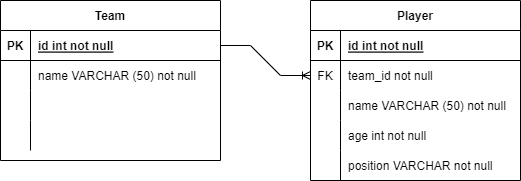

The diagram above was exported from draw.io. Its source (the exported page's mxGraphModel, read from the mxfile embedded in the PNG):
<mxGraphModel dx="868" dy="482" grid="1" gridSize="10" guides="1" tooltips="1" connect="1" arrows="1" fold="1" page="1" pageScale="1" pageWidth="827" pageHeight="1169" math="0" shadow="0">
  <root>
    <mxCell id="0" />
    <mxCell id="1" parent="0" />
    <mxCell id="upoY5UXe7UiUs-PnmSL0-1" value="Team" style="shape=table;startSize=30;container=1;collapsible=1;childLayout=tableLayout;fixedRows=1;rowLines=0;fontStyle=1;align=center;resizeLast=1;" parent="1" vertex="1">
      <mxGeometry x="50" y="40" width="220" height="160" as="geometry" />
    </mxCell>
    <mxCell id="upoY5UXe7UiUs-PnmSL0-2" value="" style="shape=tableRow;horizontal=0;startSize=0;swimlaneHead=0;swimlaneBody=0;fillColor=none;collapsible=0;dropTarget=0;points=[[0,0.5],[1,0.5]];portConstraint=eastwest;top=0;left=0;right=0;bottom=1;" parent="upoY5UXe7UiUs-PnmSL0-1" vertex="1">
      <mxGeometry y="30" width="220" height="30" as="geometry" />
    </mxCell>
    <mxCell id="upoY5UXe7UiUs-PnmSL0-3" value="PK" style="shape=partialRectangle;connectable=0;fillColor=none;top=0;left=0;bottom=0;right=0;fontStyle=1;overflow=hidden;" parent="upoY5UXe7UiUs-PnmSL0-2" vertex="1">
      <mxGeometry width="30" height="30" as="geometry">
        <mxRectangle width="30" height="30" as="alternateBounds" />
      </mxGeometry>
    </mxCell>
    <mxCell id="upoY5UXe7UiUs-PnmSL0-4" value="id int not null" style="shape=partialRectangle;connectable=0;fillColor=none;top=0;left=0;bottom=0;right=0;align=left;spacingLeft=6;fontStyle=5;overflow=hidden;" parent="upoY5UXe7UiUs-PnmSL0-2" vertex="1">
      <mxGeometry x="30" width="190" height="30" as="geometry">
        <mxRectangle width="190" height="30" as="alternateBounds" />
      </mxGeometry>
    </mxCell>
    <mxCell id="upoY5UXe7UiUs-PnmSL0-5" value="" style="shape=tableRow;horizontal=0;startSize=0;swimlaneHead=0;swimlaneBody=0;fillColor=none;collapsible=0;dropTarget=0;points=[[0,0.5],[1,0.5]];portConstraint=eastwest;top=0;left=0;right=0;bottom=0;" parent="upoY5UXe7UiUs-PnmSL0-1" vertex="1">
      <mxGeometry y="60" width="220" height="30" as="geometry" />
    </mxCell>
    <mxCell id="upoY5UXe7UiUs-PnmSL0-6" value="" style="shape=partialRectangle;connectable=0;fillColor=none;top=0;left=0;bottom=0;right=0;editable=1;overflow=hidden;" parent="upoY5UXe7UiUs-PnmSL0-5" vertex="1">
      <mxGeometry width="30" height="30" as="geometry">
        <mxRectangle width="30" height="30" as="alternateBounds" />
      </mxGeometry>
    </mxCell>
    <mxCell id="upoY5UXe7UiUs-PnmSL0-7" value="name VARCHAR (50) not null" style="shape=partialRectangle;connectable=0;fillColor=none;top=0;left=0;bottom=0;right=0;align=left;spacingLeft=6;overflow=hidden;" parent="upoY5UXe7UiUs-PnmSL0-5" vertex="1">
      <mxGeometry x="30" width="190" height="30" as="geometry">
        <mxRectangle width="190" height="30" as="alternateBounds" />
      </mxGeometry>
    </mxCell>
    <mxCell id="upoY5UXe7UiUs-PnmSL0-8" value="" style="shape=tableRow;horizontal=0;startSize=0;swimlaneHead=0;swimlaneBody=0;fillColor=none;collapsible=0;dropTarget=0;points=[[0,0.5],[1,0.5]];portConstraint=eastwest;top=0;left=0;right=0;bottom=0;" parent="upoY5UXe7UiUs-PnmSL0-1" vertex="1">
      <mxGeometry y="90" width="220" height="30" as="geometry" />
    </mxCell>
    <mxCell id="upoY5UXe7UiUs-PnmSL0-9" value="" style="shape=partialRectangle;connectable=0;fillColor=none;top=0;left=0;bottom=0;right=0;editable=1;overflow=hidden;" parent="upoY5UXe7UiUs-PnmSL0-8" vertex="1">
      <mxGeometry width="30" height="30" as="geometry">
        <mxRectangle width="30" height="30" as="alternateBounds" />
      </mxGeometry>
    </mxCell>
    <mxCell id="upoY5UXe7UiUs-PnmSL0-10" value="" style="shape=partialRectangle;connectable=0;fillColor=none;top=0;left=0;bottom=0;right=0;align=left;spacingLeft=6;overflow=hidden;" parent="upoY5UXe7UiUs-PnmSL0-8" vertex="1">
      <mxGeometry x="30" width="190" height="30" as="geometry">
        <mxRectangle width="190" height="30" as="alternateBounds" />
      </mxGeometry>
    </mxCell>
    <mxCell id="upoY5UXe7UiUs-PnmSL0-11" value="" style="shape=tableRow;horizontal=0;startSize=0;swimlaneHead=0;swimlaneBody=0;fillColor=none;collapsible=0;dropTarget=0;points=[[0,0.5],[1,0.5]];portConstraint=eastwest;top=0;left=0;right=0;bottom=0;" parent="upoY5UXe7UiUs-PnmSL0-1" vertex="1">
      <mxGeometry y="120" width="220" height="30" as="geometry" />
    </mxCell>
    <mxCell id="upoY5UXe7UiUs-PnmSL0-12" value="" style="shape=partialRectangle;connectable=0;fillColor=none;top=0;left=0;bottom=0;right=0;editable=1;overflow=hidden;" parent="upoY5UXe7UiUs-PnmSL0-11" vertex="1">
      <mxGeometry width="30" height="30" as="geometry">
        <mxRectangle width="30" height="30" as="alternateBounds" />
      </mxGeometry>
    </mxCell>
    <mxCell id="upoY5UXe7UiUs-PnmSL0-13" value="" style="shape=partialRectangle;connectable=0;fillColor=none;top=0;left=0;bottom=0;right=0;align=left;spacingLeft=6;overflow=hidden;" parent="upoY5UXe7UiUs-PnmSL0-11" vertex="1">
      <mxGeometry x="30" width="190" height="30" as="geometry">
        <mxRectangle width="190" height="30" as="alternateBounds" />
      </mxGeometry>
    </mxCell>
    <mxCell id="upoY5UXe7UiUs-PnmSL0-27" value="Player" style="shape=table;startSize=30;container=1;collapsible=1;childLayout=tableLayout;fixedRows=1;rowLines=0;fontStyle=1;align=center;resizeLast=1;" parent="1" vertex="1">
      <mxGeometry x="360" y="40" width="210" height="180" as="geometry">
        <mxRectangle x="320" y="200" width="60" height="30" as="alternateBounds" />
      </mxGeometry>
    </mxCell>
    <mxCell id="upoY5UXe7UiUs-PnmSL0-28" value="" style="shape=tableRow;horizontal=0;startSize=0;swimlaneHead=0;swimlaneBody=0;fillColor=none;collapsible=0;dropTarget=0;points=[[0,0.5],[1,0.5]];portConstraint=eastwest;top=0;left=0;right=0;bottom=1;" parent="upoY5UXe7UiUs-PnmSL0-27" vertex="1">
      <mxGeometry y="30" width="210" height="30" as="geometry" />
    </mxCell>
    <mxCell id="upoY5UXe7UiUs-PnmSL0-29" value="PK" style="shape=partialRectangle;connectable=0;fillColor=none;top=0;left=0;bottom=0;right=0;fontStyle=1;overflow=hidden;" parent="upoY5UXe7UiUs-PnmSL0-28" vertex="1">
      <mxGeometry width="30" height="30" as="geometry">
        <mxRectangle width="30" height="30" as="alternateBounds" />
      </mxGeometry>
    </mxCell>
    <mxCell id="upoY5UXe7UiUs-PnmSL0-30" value="id int not null" style="shape=partialRectangle;connectable=0;fillColor=none;top=0;left=0;bottom=0;right=0;align=left;spacingLeft=6;fontStyle=5;overflow=hidden;" parent="upoY5UXe7UiUs-PnmSL0-28" vertex="1">
      <mxGeometry x="30" width="180" height="30" as="geometry">
        <mxRectangle width="180" height="30" as="alternateBounds" />
      </mxGeometry>
    </mxCell>
    <mxCell id="upoY5UXe7UiUs-PnmSL0-31" value="" style="shape=tableRow;horizontal=0;startSize=0;swimlaneHead=0;swimlaneBody=0;fillColor=none;collapsible=0;dropTarget=0;points=[[0,0.5],[1,0.5]];portConstraint=eastwest;top=0;left=0;right=0;bottom=0;" parent="upoY5UXe7UiUs-PnmSL0-27" vertex="1">
      <mxGeometry y="60" width="210" height="30" as="geometry" />
    </mxCell>
    <mxCell id="upoY5UXe7UiUs-PnmSL0-32" value="FK" style="shape=partialRectangle;connectable=0;fillColor=none;top=0;left=0;bottom=0;right=0;editable=1;overflow=hidden;" parent="upoY5UXe7UiUs-PnmSL0-31" vertex="1">
      <mxGeometry width="30" height="30" as="geometry">
        <mxRectangle width="30" height="30" as="alternateBounds" />
      </mxGeometry>
    </mxCell>
    <mxCell id="upoY5UXe7UiUs-PnmSL0-33" value="team_id not null" style="shape=partialRectangle;connectable=0;fillColor=none;top=0;left=0;bottom=0;right=0;align=left;spacingLeft=6;overflow=hidden;" parent="upoY5UXe7UiUs-PnmSL0-31" vertex="1">
      <mxGeometry x="30" width="180" height="30" as="geometry">
        <mxRectangle width="180" height="30" as="alternateBounds" />
      </mxGeometry>
    </mxCell>
    <mxCell id="upoY5UXe7UiUs-PnmSL0-34" value="" style="shape=tableRow;horizontal=0;startSize=0;swimlaneHead=0;swimlaneBody=0;fillColor=none;collapsible=0;dropTarget=0;points=[[0,0.5],[1,0.5]];portConstraint=eastwest;top=0;left=0;right=0;bottom=0;" parent="upoY5UXe7UiUs-PnmSL0-27" vertex="1">
      <mxGeometry y="90" width="210" height="30" as="geometry" />
    </mxCell>
    <mxCell id="upoY5UXe7UiUs-PnmSL0-35" value="" style="shape=partialRectangle;connectable=0;fillColor=none;top=0;left=0;bottom=0;right=0;editable=1;overflow=hidden;" parent="upoY5UXe7UiUs-PnmSL0-34" vertex="1">
      <mxGeometry width="30" height="30" as="geometry">
        <mxRectangle width="30" height="30" as="alternateBounds" />
      </mxGeometry>
    </mxCell>
    <mxCell id="upoY5UXe7UiUs-PnmSL0-36" value="name VARCHAR (50) not null" style="shape=partialRectangle;connectable=0;fillColor=none;top=0;left=0;bottom=0;right=0;align=left;spacingLeft=6;overflow=hidden;" parent="upoY5UXe7UiUs-PnmSL0-34" vertex="1">
      <mxGeometry x="30" width="180" height="30" as="geometry">
        <mxRectangle width="180" height="30" as="alternateBounds" />
      </mxGeometry>
    </mxCell>
    <mxCell id="upoY5UXe7UiUs-PnmSL0-37" value="" style="shape=tableRow;horizontal=0;startSize=0;swimlaneHead=0;swimlaneBody=0;fillColor=none;collapsible=0;dropTarget=0;points=[[0,0.5],[1,0.5]];portConstraint=eastwest;top=0;left=0;right=0;bottom=0;" parent="upoY5UXe7UiUs-PnmSL0-27" vertex="1">
      <mxGeometry y="120" width="210" height="30" as="geometry" />
    </mxCell>
    <mxCell id="upoY5UXe7UiUs-PnmSL0-38" value="" style="shape=partialRectangle;connectable=0;fillColor=none;top=0;left=0;bottom=0;right=0;editable=1;overflow=hidden;" parent="upoY5UXe7UiUs-PnmSL0-37" vertex="1">
      <mxGeometry width="30" height="30" as="geometry">
        <mxRectangle width="30" height="30" as="alternateBounds" />
      </mxGeometry>
    </mxCell>
    <mxCell id="upoY5UXe7UiUs-PnmSL0-39" value="age int not null" style="shape=partialRectangle;connectable=0;fillColor=none;top=0;left=0;bottom=0;right=0;align=left;spacingLeft=6;overflow=hidden;" parent="upoY5UXe7UiUs-PnmSL0-37" vertex="1">
      <mxGeometry x="30" width="180" height="30" as="geometry">
        <mxRectangle width="180" height="30" as="alternateBounds" />
      </mxGeometry>
    </mxCell>
    <mxCell id="upoY5UXe7UiUs-PnmSL0-40" value="" style="shape=tableRow;horizontal=0;startSize=0;swimlaneHead=0;swimlaneBody=0;fillColor=none;collapsible=0;dropTarget=0;points=[[0,0.5],[1,0.5]];portConstraint=eastwest;top=0;left=0;right=0;bottom=0;" parent="upoY5UXe7UiUs-PnmSL0-27" vertex="1">
      <mxGeometry y="150" width="210" height="30" as="geometry" />
    </mxCell>
    <mxCell id="upoY5UXe7UiUs-PnmSL0-41" value="" style="shape=partialRectangle;connectable=0;fillColor=none;top=0;left=0;bottom=0;right=0;editable=1;overflow=hidden;" parent="upoY5UXe7UiUs-PnmSL0-40" vertex="1">
      <mxGeometry width="30" height="30" as="geometry">
        <mxRectangle width="30" height="30" as="alternateBounds" />
      </mxGeometry>
    </mxCell>
    <mxCell id="upoY5UXe7UiUs-PnmSL0-42" value="position VARCHAR not null" style="shape=partialRectangle;connectable=0;fillColor=none;top=0;left=0;bottom=0;right=0;align=left;spacingLeft=6;overflow=hidden;" parent="upoY5UXe7UiUs-PnmSL0-40" vertex="1">
      <mxGeometry x="30" width="180" height="30" as="geometry">
        <mxRectangle width="180" height="30" as="alternateBounds" />
      </mxGeometry>
    </mxCell>
    <mxCell id="upoY5UXe7UiUs-PnmSL0-48" value="" style="edgeStyle=entityRelationEdgeStyle;fontSize=12;html=1;endArrow=ERoneToMany;rounded=0;entryX=0;entryY=0.5;entryDx=0;entryDy=0;" parent="1" source="upoY5UXe7UiUs-PnmSL0-2" target="upoY5UXe7UiUs-PnmSL0-31" edge="1">
      <mxGeometry width="100" height="100" relative="1" as="geometry">
        <mxPoint x="360" y="340" as="sourcePoint" />
        <mxPoint x="460" y="240" as="targetPoint" />
      </mxGeometry>
    </mxCell>
  </root>
</mxGraphModel>